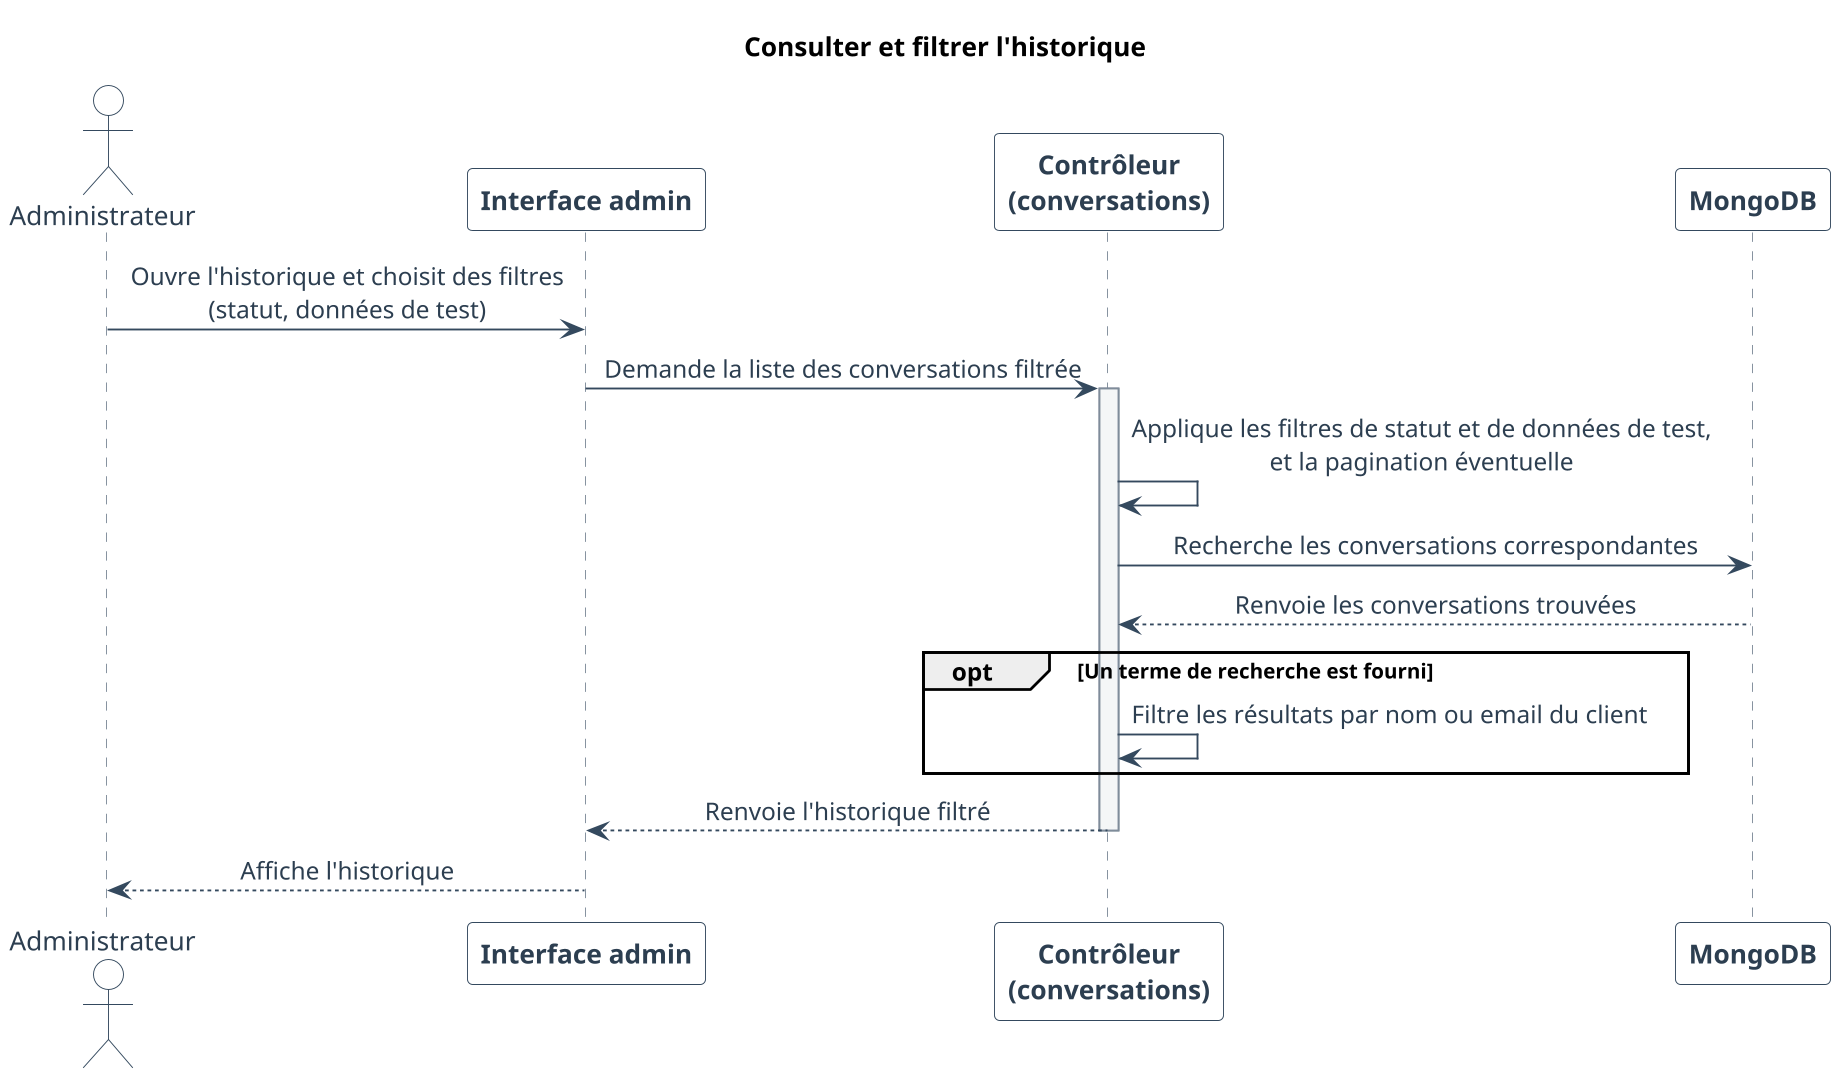

The diagram above was rendered by PlantUML. Its source (embedded in the PNG):
@startuml
skinparam backgroundColor white
skinparam shadowing false
skinparam defaultFontName Arial

skinparam dpi 180
skinparam ParticipantPadding 28
skinparam BoxPadding 12
skinparam MessagePadding 8
skinparam SequenceMessageAlign center
skinparam responseMessageBelowArrow true
skinparam sequence {
  ArrowColor #34495E
  ArrowFontColor #2C3E50
  ActorBorderColor #34495E
  ActorBackgroundColor white
  ActorFontColor #2C3E50
  ParticipantBorderColor #34495E
  ParticipantBackgroundColor white
  ParticipantFontColor #2C3E50
  ParticipantFontStyle bold
  LifeLineBorderColor #7F8C9A
  LifeLineBackgroundColor #F4F6F7
  NoteBackgroundColor #F4F6F7
  NoteBorderColor #34495E
  NoteFontColor #2C3E50
}
title Consulter et filtrer l'historique


actor "Administrateur" as Admin
participant "Interface admin" as UI
participant "Contrôleur\n(conversations)" as Ctrl
participant "MongoDB" as DB

Admin -> UI : Ouvre l'historique et choisit des filtres\n(statut, données de test)
UI -> Ctrl : Demande la liste des conversations filtrée
activate Ctrl
Ctrl -> Ctrl : Applique les filtres de statut et de données de test,\net la pagination éventuelle
Ctrl -> DB : Recherche les conversations correspondantes
DB --> Ctrl : Renvoie les conversations trouvées

opt Un terme de recherche est fourni
    Ctrl -> Ctrl : Filtre les résultats par nom ou email du client
end

Ctrl --> UI : Renvoie l'historique filtré
deactivate Ctrl
UI --> Admin : Affiche l'historique

@enduml